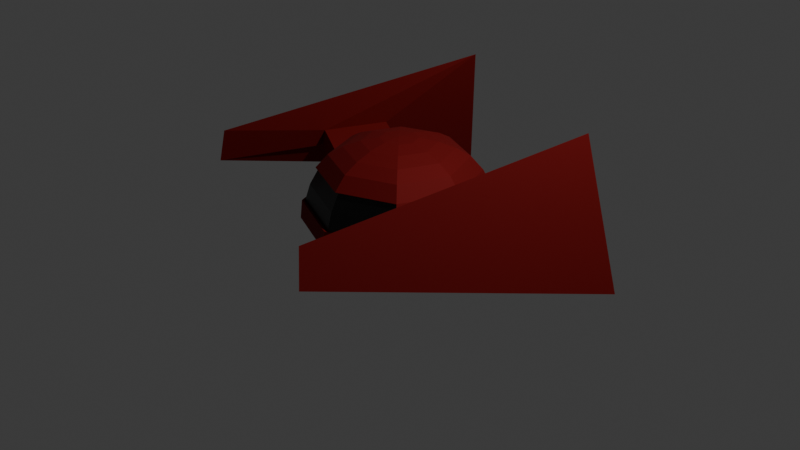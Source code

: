# Source: Nave_propria.blend  (saved by Blender 5.1.30; exported with 4.5.12 LTS)
import bpy
from mathutils import Matrix  # noqa: F401  (used for matrix-valued properties, if any)

bpy.ops.wm.read_factory_settings(use_empty=True)
scene = bpy.context.scene
scene.name = 'Scene'

# ---- collections
col_collection = bpy.data.collections.new('Collection'); scene.collection.children.link(col_collection)

# ---- materials (node trees are filled in below, after node groups)
mat_vidro = bpy.data.materials.new('Vidro')
mat_nave = bpy.data.materials.new('Nave')
mat_nave.alpha_threshold = 0.0
mat_nave.use_backface_culling_lightprobe_volume = False
mat_nave.roughness = 0.5
mat_nave.line_color = (0.0, 0.0, 0.0, 1.0)

# ---- material node trees
mat_vidro.use_nodes = True; mat_vidro.node_tree.nodes.clear()
_N = mat_vidro.node_tree.nodes; _L = mat_vidro.node_tree.links
n0 = _N.new('ShaderNodeBsdfPrincipled'); n0.name = 'BSDF - Pré-fundamentado'; n0.location = (-200, 100)
n0.inputs[0].default_value = (0.0, 0.0, 0.0, 1.0)
n0.inputs[2].default_value = 0.3936
n1 = _N.new('ShaderNodeOutputMaterial'); n1.name = 'Saída de material'; n1.location = (200, 100)
_L.new(n0.outputs[0], n1.inputs[0])
n1.is_active_output = True
mat_nave.use_nodes = True; mat_nave.node_tree.nodes.clear()
_N = mat_nave.node_tree.nodes; _L = mat_nave.node_tree.links
n0 = _N.new('ShaderNodeOutputMaterial'); n0.name = 'Material Output'; n0.location = (200, 100)
n1 = _N.new('ShaderNodeBsdfPrincipled'); n1.name = 'Principled BSDF'; n1.location = (-200, 100)
n1.inputs[0].default_value = (0.2102, 0.0004916, 0.0, 1.0)
n1.inputs[1].default_value = 0.4894
n1.inputs[2].default_value = 0.7872
_L.new(n1.outputs[0], n0.inputs[0])
n0.is_active_output = True

# ---- world
world_world = bpy.data.worlds.new('World'); scene.world = world_world
world_world.use_nodes = True; world_world.node_tree.nodes.clear()
_N = world_world.node_tree.nodes; _L = world_world.node_tree.links
n0 = _N.new('ShaderNodeOutputWorld'); n0.name = 'World Output'; n0.location = (200, 100)
n1 = _N.new('ShaderNodeBackground'); n1.name = 'Background'; n1.location = (-200, 100)
n1.inputs[0].default_value = (0.05088, 0.05088, 0.05088, 1.0)
_L.new(n1.outputs[0], n0.inputs[0])
n0.is_active_output = True
world_world.color = (0.05088, 0.05088, 0.05088)
world_world.sun_shadow_jitter_overblur = 0.0

# ---- cameras
cam_camera = bpy.data.cameras.new('Camera')
cam_camera.clip_end = 100.0
cam_camera.ortho_scale = 7.314

# ---- lights
light_light = bpy.data.lights.new('Light', 'POINT')
light_light.energy = 1000.0
light_light.shadow_soft_size = 0.1

# ---- meshes
me_esfera_uv = bpy.data.meshes.new('Esfera UV')
me_esfera_uv.from_pydata([(0.0, 0.0, 0.8976), (0.0, 0.1951, 0.8844), (0.0, 0.5556, 0.7823), (0.0, 0.7071, 0.6973), (0.0, 0.8315, 0.5556), (0.0, 0.9239, 0.3827), (0.0, 0.9808, 0.1951), (0.0, 1.0, 0.0), (-8.996e-10, 0.5807, -0.434), (-9.114e-10, 0.5474, -0.434), (-9.114e-10, 0.4926, -0.434), (-9.114e-10, 0.419, -0.434), (-9.114e-10, 0.3292, -0.434), (-9.114e-10, 0.1156, -0.434), (-9.114e-10, 7.256e-09, -0.434), (0.1379, 0.1379, 0.8844), (0.2706, 0.2706, 0.8455), (0.3928, 0.3928, 0.7823), (0.5, 0.5, 0.6973), (0.5879, 0.5879, 0.5556), (0.6533, 0.6533, 0.3827), (0.6935, 0.6935, 0.1951), (0.7071, 0.7071, 0.0), (0.4106, 0.4106, -0.434), (0.3871, 0.3871, -0.434), (0.3484, 0.3484, -0.434), (0.2962, 0.2962, -0.434), (0.2328, 0.2328, -0.434), (0.1603, 0.1603, -0.434), (0.08173, 0.08173, -0.434), (0.1951, 0.0, 0.8844), (0.3827, 0.0, 0.8455), (0.5556, 0.0, 0.7823), (0.7071, 0.0, 0.6973), (0.8315, 0.0, 0.5556), (0.9239, 0.0, 0.3827), (0.9808, 0.0, 0.1951), (1.0, 0.0, 0.0), (0.5807, 7.268e-09, -0.434), (0.5474, 7.256e-09, -0.434), (0.4926, 7.256e-09, -0.434), (0.419, 7.256e-09, -0.434), (0.3292, 7.256e-09, -0.434), (0.2267, 7.256e-09, -0.434), (0.1156, 7.256e-09, -0.434), (0.1379, -0.1379, 0.8844), (0.2706, -0.2706, 0.8455), (0.3928, -0.3928, 0.7823), (0.5, -0.5, 0.6973), (0.5879, -0.5879, 0.5556), (0.6533, -0.6533, 0.3827), (0.6935, -0.6935, 0.1951), (0.7071, -0.7071, 0.0), (0.4106, -0.4106, -0.434), (0.3871, -0.3871, -0.434), (0.3484, -0.3484, -0.434), (0.2962, -0.2962, -0.434), (0.2328, -0.2328, -0.434), (0.1603, -0.1603, -0.434), (0.08173, -0.08173, -0.434), (0.0, -0.1951, 0.8844), (0.0, -0.3827, 0.8455), (0.0, -0.5556, 0.7823), (0.0, -0.7071, 0.6973), (0.0, -0.8315, 0.5556), (0.0, -0.9808, 0.1951), (0.0, -1.0, 0.0), (-8.996e-10, -0.5807, -0.434), (-9.114e-10, -0.5474, -0.434), (-9.114e-10, -0.4926, -0.434), (-9.114e-10, -0.419, -0.434), (-9.114e-10, -0.3292, -0.434), (-9.114e-10, -0.2267, -0.434), (-9.114e-10, -0.1156, -0.434), (-0.1379, -0.1379, 0.8844), (-0.2706, -0.2706, 0.8455), (-0.3928, -0.3928, 0.7823), (-0.5, -0.5, 0.6973), (-0.5879, -0.5879, 0.5556), (-0.6935, -0.6935, 0.1951), (-0.7071, -0.7071, 0.0), (-0.4106, -0.4106, -0.434), (-0.3871, -0.3871, -0.434), (-0.3484, -0.3484, -0.434), (-0.2962, -0.2962, -0.434), (-0.2328, -0.2328, -0.434), (-0.1603, -0.1603, -0.434), (-0.08173, -0.08173, -0.434), (-0.1951, 0.0, 0.8844), (-0.3827, 0.0, 0.8455), (-0.5556, 0.0, 0.7823), (-0.7071, 0.0, 0.6973), (-0.8315, 0.0, 0.5556), (-0.9239, 0.0, 0.3827), (-0.9808, 0.0, 0.1951), (-1.0, 0.0, 0.0), (-0.5807, 7.268e-09, -0.434), (-0.5474, 7.256e-09, -0.434), (-0.4926, 7.256e-09, -0.434), (-0.419, 7.256e-09, -0.434), (-0.3292, 7.256e-09, -0.434), (-0.2267, 7.256e-09, -0.434), (-0.1156, 7.256e-09, -0.434), (-0.1379, 0.1379, 0.8844), (-0.2706, 0.2706, 0.8455), (-0.3928, 0.3928, 0.7823), (-0.5, 0.5, 0.6973), (-0.5879, 0.5879, 0.5556), (-0.6533, 0.6533, 0.3827), (-0.6935, 0.6935, 0.1951), (-0.7071, 0.7071, 0.0), (-0.4106, 0.4106, -0.434), (-0.3871, 0.3871, -0.434), (-0.3484, 0.3484, -0.434), (-0.2962, 0.2962, -0.434), (-0.2328, 0.2328, -0.434), (-0.1603, 0.1603, -0.434), (-0.08173, 0.08173, -0.434), (0.0, 0.3827, 0.8455), (-9.114e-10, 0.2267, -0.434), (0.6, -0.5588, 0.5405), (0.6654, -0.6241, 0.3676), (0.7056, -0.6643, 0.18), (0.01209, -0.8023, 0.5405), (0.01209, -0.8947, 0.3676), (0.01209, -0.9516, 0.18), (-0.5759, -0.5588, 0.5405), (-0.6412, -0.6241, 0.3676), (-0.6814, -0.6643, 0.18), (-0.8194, 0.02918, 0.5405), (-0.9118, 0.02918, 0.3676), (-0.9687, 0.02918, 0.18), (1.369, -0.1842, 0.5176), (1.426, -0.1842, 0.33), (1.098, -0.8375, 0.5176), (1.138, -0.8778, 0.33), (-1.369, 0.1842, 0.5176), (-1.426, 0.1842, 0.33), (-1.098, 0.8375, 0.5176), (-1.138, 0.8778, 0.33), (-1.848, -0.789, 0.6384), (-1.961, -0.789, 0.2632), (-0.6278, 1.744, 1.201), (-0.9497, 2.066, -0.2996), (1.677, 0.789, 1.201), (2.132, 0.789, -0.2996), (0.7485, -1.864, 0.6384), (0.829, -1.945, 0.2632)], [], [(5, 4, 19, 20), (119, 12, 27, 28), (6, 5, 20, 21), (13, 119, 28, 29), (7, 6, 21, 22), (1, 0, 15), (14, 13, 29), (8, 7, 22, 23), (118, 1, 15, 16), (9, 8, 23, 24), (2, 118, 16, 17), (10, 9, 24, 25), (3, 2, 17, 18), (11, 10, 25, 26), (4, 3, 18, 19), (12, 11, 26, 27), (26, 25, 40, 41), (19, 18, 33, 34), (27, 26, 41, 42), (20, 19, 34, 35), (28, 27, 42, 43), (21, 20, 35, 36), (29, 28, 43, 44), (22, 21, 36, 37), (15, 0, 30), (14, 29, 44), (23, 22, 37, 38), (16, 15, 30, 31), (24, 23, 38, 39), (17, 16, 31, 32), (25, 24, 39, 40), (18, 17, 32, 33), (14, 44, 59), (38, 37, 52, 53), (31, 30, 45, 46), (39, 38, 53, 54), (32, 31, 46, 47), (40, 39, 54, 55), (33, 32, 47, 48), (41, 40, 55, 56), (34, 33, 48, 49), (42, 41, 56, 57), (35, 34, 49, 50), (43, 42, 57, 58), (36, 35, 132, 133), (44, 43, 58, 59), (37, 36, 51, 52), (30, 0, 45), (57, 56, 70, 71), (65, 51, 122, 125), (58, 57, 71, 72), (93, 94, 131, 130), (59, 58, 72, 73), (52, 51, 65, 66), (45, 0, 60), (14, 59, 73), (53, 52, 66, 67), (46, 45, 60, 61), (54, 53, 67, 68), (47, 46, 61, 62), (55, 54, 68, 69), (48, 47, 62, 63), (56, 55, 69, 70), (49, 48, 63, 64), (61, 60, 74, 75), (68, 67, 81, 82), (62, 61, 75, 76), (69, 68, 82, 83), (63, 62, 76, 77), (70, 69, 83, 84), (64, 63, 77, 78), (71, 70, 84, 85), (78, 92, 129, 126), (72, 71, 85, 86), (94, 79, 128, 131), (73, 72, 86, 87), (66, 65, 79, 80), (60, 0, 74), (14, 73, 87), (67, 66, 80, 81), (92, 93, 130, 129), (86, 85, 100, 101), (79, 65, 125, 128), (87, 86, 101, 102), (80, 79, 94, 95), (74, 0, 88), (14, 87, 102), (81, 80, 95, 96), (75, 74, 88, 89), (82, 81, 96, 97), (76, 75, 89, 90), (83, 82, 97, 98), (77, 76, 90, 91), (84, 83, 98, 99), (78, 77, 91, 92), (85, 84, 99, 100), (97, 96, 111, 112), (90, 89, 104, 105), (98, 97, 112, 113), (91, 90, 105, 106), (99, 98, 113, 114), (92, 91, 106, 107), (100, 99, 114, 115), (93, 92, 107, 108), (101, 100, 115, 116), (108, 109, 139, 138), (102, 101, 116, 117), (95, 94, 109, 110), (88, 0, 103), (14, 102, 117), (96, 95, 110, 111), (89, 88, 103, 104), (116, 115, 12, 119), (109, 108, 5, 6), (117, 116, 119, 13), (110, 109, 6, 7), (103, 0, 1), (14, 117, 13), (111, 110, 7, 8), (104, 103, 1, 118), (112, 111, 8, 9), (105, 104, 118, 2), (113, 112, 9, 10), (106, 105, 2, 3), (114, 113, 10, 11), (107, 106, 3, 4), (115, 114, 11, 12), (108, 107, 4, 5), (121, 120, 123, 124), (122, 121, 124, 125), (124, 123, 126, 127), (125, 124, 127, 128), (127, 126, 129, 130), (128, 127, 130, 131), (50, 49, 120, 121), (51, 50, 121, 122), (64, 78, 126, 123), (49, 64, 123, 120), (133, 132, 144, 145), (50, 51, 135, 134), (51, 36, 133, 135), (35, 50, 134, 132), (139, 137, 141, 143), (109, 94, 137, 139), (93, 108, 138, 136), (94, 93, 136, 137), (141, 140, 142, 143), (138, 139, 143, 142), (136, 138, 142, 140), (137, 136, 140, 141), (145, 144, 146, 147), (135, 133, 145, 147), (134, 135, 147, 146), (132, 134, 146, 144)])
me_esfera_uv.polygons.foreach_set('material_index', [1, 1, 1, 1, 1, 1, 1, 1, 1, 1, 1, 1, 1, 1, 1, 1, 1, 1, 1, 1, 1, 1, 1, 1, 1, 1, 1, 1, 1, 1, 1, 1, 1, 1, 1, 1, 1, 1, 1, 1, 1, 1, 1, 1, 1, 1, 1, 1, 1, 1, 1, 1, 1, 1, 1, 1, 1, 1, 1, 1, 1, 1, 1, 1, 1, 1, 1, 1, 1, 1, 1, 1, 1, 1, 1, 1, 1, 1, 1, 1, 1, 1, 1, 1, 1, 1, 1, 1, 1, 1, 1, 1, 1, 1, 1, 1, 1, 1, 1, 1, 1, 1, 1, 1, 1, 1, 1, 1, 1, 1, 1, 1, 1, 1, 1, 1, 1, 1, 1, 1, 1, 1, 1, 1, 1, 1, 1, 1, 0, 0, 0, 0, 0, 0, 1, 1, 1, 1, 1, 1, 1, 1, 1, 1, 1, 1, 1, 1, 1, 1, 1, 1, 1, 1])
_uv = me_esfera_uv.uv_layers.new(name='Mapa UV')
_uv.uv.foreach_set('vector', [0.75, 0.625, 0.75, 0.6875, 0.625, 0.6875, 0.625, 0.625, 0.75, 0.125, 0.75, 0.1875, 0.625, 0.1875, 0.625, 0.125, 0.75, 0.5625, 0.75, 0.625, 0.625, 0.625, 0.625, 0.5625, 0.75, 0.0625, 0.75, 0.125, 0.625, 0.125, 0.625, 0.0625, 0.75, 0.5, 0.75, 0.5625, 0.625, 0.5625, 0.625, 0.5, 0.75, 0.9375, 0.6875, 1.0, 0.625, 0.9375, 0.6875, 0.0, 0.75, 0.0625, 0.625, 0.0625, 0.75, 0.4375, 0.75, 0.5, 0.625, 0.5, 0.625, 0.4375, 0.75, 0.875, 0.75, 0.9375, 0.625, 0.9375, 0.625, 0.875, 0.75, 0.375, 0.75, 0.4375, 0.625, 0.4375, 0.625, 0.375, 0.75, 0.8125, 0.75, 0.875, 0.625, 0.875, 0.625, 0.8125, 0.75, 0.3125, 0.75, 0.375, 0.625, 0.375, 0.625, 0.3125, 0.75, 0.75, 0.75, 0.8125, 0.625, 0.8125, 0.625, 0.75, 0.75, 0.25, 0.75, 0.3125, 0.625, 0.3125, 0.625, 0.25, 0.75, 0.6875, 0.75, 0.75, 0.625, 0.75, 0.625, 0.6875, 0.75, 0.1875, 0.75, 0.25, 0.625, 0.25, 0.625, 0.1875, 0.625, 0.25, 0.625, 0.3125, 0.5, 0.3125, 0.5, 0.25, 0.625, 0.6875, 0.625, 0.75, 0.5, 0.75, 0.5, 0.6875, 0.625, 0.1875, 0.625, 0.25, 0.5, 0.25, 0.5, 0.1875, 0.625, 0.625, 0.625, 0.6875, 0.5, 0.6875, 0.5, 0.625, 0.625, 0.125, 0.625, 0.1875, 0.5, 0.1875, 0.5, 0.125, 0.625, 0.5625, 0.625, 0.625, 0.5, 0.625, 0.5, 0.5625, 0.625, 0.0625, 0.625, 0.125, 0.5, 0.125, 0.5, 0.0625, 0.625, 0.5, 0.625, 0.5625, 0.5, 0.5625, 0.5, 0.5, 0.625, 0.9375, 0.5625, 1.0, 0.5, 0.9375, 0.5625, 0.0, 0.625, 0.0625, 0.5, 0.0625, 0.625, 0.4375, 0.625, 0.5, 0.5, 0.5, 0.5, 0.4375, 0.625, 0.875, 0.625, 0.9375, 0.5, 0.9375, 0.5, 0.875, 0.625, 0.375, 0.625, 0.4375, 0.5, 0.4375, 0.5, 0.375, 0.625, 0.8125, 0.625, 0.875, 0.5, 0.875, 0.5, 0.8125, 0.625, 0.3125, 0.625, 0.375, 0.5, 0.375, 0.5, 0.3125, 0.625, 0.75, 0.625, 0.8125, 0.5, 0.8125, 0.5, 0.75, 0.4375, 0.0, 0.5, 0.0625, 0.375, 0.0625, 0.5, 0.4375, 0.5, 0.5, 0.375, 0.5, 0.375, 0.4375, 0.5, 0.875, 0.5, 0.9375, 0.375, 0.9375, 0.375, 0.875, 0.5, 0.375, 0.5, 0.4375, 0.375, 0.4375, 0.375, 0.375, 0.5, 0.8125, 0.5, 0.875, 0.375, 0.875, 0.375, 0.8125, 0.5, 0.3125, 0.5, 0.375, 0.375, 0.375, 0.375, 0.3125, 0.5, 0.75, 0.5, 0.8125, 0.375, 0.8125, 0.375, 0.75, 0.5, 0.25, 0.5, 0.3125, 0.375, 0.3125, 0.375, 0.25, 0.5, 0.6875, 0.5, 0.75, 0.375, 0.75, 0.375, 0.6875, 0.5, 0.1875, 0.5, 0.25, 0.375, 0.25, 0.375, 0.1875, 0.5, 0.625, 0.5, 0.6875, 0.375, 0.6875, 0.375, 0.625, 0.5, 0.125, 0.5, 0.1875, 0.375, 0.1875, 0.375, 0.125, 0.5, 0.5625, 0.5, 0.625, 0.5, 0.625, 0.5, 0.5625, 0.5, 0.0625, 0.5, 0.125, 0.375, 0.125, 0.375, 0.0625, 0.5, 0.5, 0.5, 0.5625, 0.375, 0.5625, 0.375, 0.5, 0.5, 0.9375, 0.4375, 1.0, 0.375, 0.9375, 0.375, 0.1875, 0.375, 0.25, 0.25, 0.25, 0.25, 0.1875, 0.25, 0.5625, 0.375, 0.5625, 0.375, 0.5625, 0.25, 0.5625, 0.375, 0.125, 0.375, 0.1875, 0.25, 0.1875, 0.25, 0.125, 1.0, 0.625, 1.0, 0.5625, 1.0, 0.5625, 1.0, 0.625, 0.375, 0.0625, 0.375, 0.125, 0.25, 0.125, 0.25, 0.0625, 0.375, 0.5, 0.375, 0.5625, 0.25, 0.5625, 0.25, 0.5, 0.375, 0.9375, 0.3125, 1.0, 0.25, 0.9375, 0.3125, 0.0, 0.375, 0.0625, 0.25, 0.0625, 0.375, 0.4375, 0.375, 0.5, 0.25, 0.5, 0.25, 0.4375, 0.375, 0.875, 0.375, 0.9375, 0.25, 0.9375, 0.25, 0.875, 0.375, 0.375, 0.375, 0.4375, 0.25, 0.4375, 0.25, 0.375, 0.375, 0.8125, 0.375, 0.875, 0.25, 0.875, 0.25, 0.8125, 0.375, 0.3125, 0.375, 0.375, 0.25, 0.375, 0.25, 0.3125, 0.375, 0.75, 0.375, 0.8125, 0.25, 0.8125, 0.25, 0.75, 0.375, 0.25, 0.375, 0.3125, 0.25, 0.3125, 0.25, 0.25, 0.375, 0.6875, 0.375, 0.75, 0.25, 0.75, 0.25, 0.6875, 0.25, 0.875, 0.25, 0.9375, 0.125, 0.9375, 0.125, 0.875, 0.25, 0.375, 0.25, 0.4375, 0.125, 0.4375, 0.125, 0.375, 0.25, 0.8125, 0.25, 0.875, 0.125, 0.875, 0.125, 0.8125, 0.25, 0.3125, 0.25, 0.375, 0.125, 0.375, 0.125, 0.3125, 0.25, 0.75, 0.25, 0.8125, 0.125, 0.8125, 0.125, 0.75, 0.25, 0.25, 0.25, 0.3125, 0.125, 0.3125, 0.125, 0.25, 0.25, 0.6875, 0.25, 0.75, 0.125, 0.75, 0.125, 0.6875, 0.25, 0.1875, 0.25, 0.25, 0.125, 0.25, 0.125, 0.1875, 0.125, 0.6875, 0.0, 0.6875, 0.0, 0.6875, 0.125, 0.6875, 0.25, 0.125, 0.25, 0.1875, 0.125, 0.1875, 0.125, 0.125, 0.0, 0.5625, 0.125, 0.5625, 0.125, 0.5625, 0.0, 0.5625, 0.25, 0.0625, 0.25, 0.125, 0.125, 0.125, 0.125, 0.0625, 0.25, 0.5, 0.25, 0.5625, 0.125, 0.5625, 0.125, 0.5, 0.25, 0.9375, 0.1875, 1.0, 0.125, 0.9375, 0.1875, 0.0, 0.25, 0.0625, 0.125, 0.0625, 0.25, 0.4375, 0.25, 0.5, 0.125, 0.5, 0.125, 0.4375, 1.0, 0.6875, 1.0, 0.625, 1.0, 0.625, 1.0, 0.6875, 0.125, 0.125, 0.125, 0.1875, 0.0, 0.1875, 0.0, 0.125, 0.125, 0.5625, 0.25, 0.5625, 0.25, 0.5625, 0.125, 0.5625, 0.125, 0.0625, 0.125, 0.125, 0.0, 0.125, 0.0, 0.0625, 0.125, 0.5, 0.125, 0.5625, 0.0, 0.5625, 0.0, 0.5, 0.125, 0.9375, 0.0625, 1.0, 0.0, 0.9375, 0.0625, 0.0, 0.125, 0.0625, 0.0, 0.0625, 0.125, 0.4375, 0.125, 0.5, 0.0, 0.5, 0.0, 0.4375, 0.125, 0.875, 0.125, 0.9375, 0.0, 0.9375, 0.0, 0.875, 0.125, 0.375, 0.125, 0.4375, 0.0, 0.4375, 0.0, 0.375, 0.125, 0.8125, 0.125, 0.875, 0.0, 0.875, 0.0, 0.8125, 0.125, 0.3125, 0.125, 0.375, 0.0, 0.375, 0.0, 0.3125, 0.125, 0.75, 0.125, 0.8125, 0.0, 0.8125, 0.0, 0.75, 0.125, 0.25, 0.125, 0.3125, 0.0, 0.3125, 0.0, 0.25, 0.125, 0.6875, 0.125, 0.75, 0.0, 0.75, 0.0, 0.6875, 0.125, 0.1875, 0.125, 0.25, 0.0, 0.25, 0.0, 0.1875, 1.0, 0.375, 1.0, 0.4375, 0.875, 0.4375, 0.875, 0.375, 1.0, 0.8125, 1.0, 0.875, 0.875, 0.875, 0.875, 0.8125, 1.0, 0.3125, 1.0, 0.375, 0.875, 0.375, 0.875, 0.3125, 1.0, 0.75, 1.0, 0.8125, 0.875, 0.8125, 0.875, 0.75, 1.0, 0.25, 1.0, 0.3125, 0.875, 0.3125, 0.875, 0.25, 1.0, 0.6875, 1.0, 0.75, 0.875, 0.75, 0.875, 0.6875, 1.0, 0.1875, 1.0, 0.25, 0.875, 0.25, 0.875, 0.1875, 1.0, 0.625, 1.0, 0.6875, 0.875, 0.6875, 0.875, 0.625, 1.0, 0.125, 1.0, 0.1875, 0.875, 0.1875, 0.875, 0.125, 0.875, 0.625, 0.875, 0.5625, 0.875, 0.5625, 0.875, 0.625, 1.0, 0.0625, 1.0, 0.125, 0.875, 0.125, 0.875, 0.0625, 1.0, 0.5, 1.0, 0.5625, 0.875, 0.5625, 0.875, 0.5, 1.0, 0.9375, 0.9375, 1.0, 0.875, 0.9375, 0.9375, 0.0, 1.0, 0.0625, 0.875, 0.0625, 1.0, 0.4375, 1.0, 0.5, 0.875, 0.5, 0.875, 0.4375, 1.0, 0.875, 1.0, 0.9375, 0.875, 0.9375, 0.875, 0.875, 0.875, 0.125, 0.875, 0.1875, 0.75, 0.1875, 0.75, 0.125, 0.875, 0.5625, 0.875, 0.625, 0.75, 0.625, 0.75, 0.5625, 0.875, 0.0625, 0.875, 0.125, 0.75, 0.125, 0.75, 0.0625, 0.875, 0.5, 0.875, 0.5625, 0.75, 0.5625, 0.75, 0.5, 0.875, 0.9375, 0.8125, 1.0, 0.75, 0.9375, 0.8125, 0.0, 0.875, 0.0625, 0.75, 0.0625, 0.875, 0.4375, 0.875, 0.5, 0.75, 0.5, 0.75, 0.4375, 0.875, 0.875, 0.875, 0.9375, 0.75, 0.9375, 0.75, 0.875, 0.875, 0.375, 0.875, 0.4375, 0.75, 0.4375, 0.75, 0.375, 0.875, 0.8125, 0.875, 0.875, 0.75, 0.875, 0.75, 0.8125, 0.875, 0.3125, 0.875, 0.375, 0.75, 0.375, 0.75, 0.3125, 0.875, 0.75, 0.875, 0.8125, 0.75, 0.8125, 0.75, 0.75, 0.875, 0.25, 0.875, 0.3125, 0.75, 0.3125, 0.75, 0.25, 0.875, 0.6875, 0.875, 0.75, 0.75, 0.75, 0.75, 0.6875, 0.875, 0.1875, 0.875, 0.25, 0.75, 0.25, 0.75, 0.1875, 0.875, 0.625, 0.875, 0.6875, 0.75, 0.6875, 0.75, 0.625, 0.375, 0.625, 0.375, 0.6875, 0.25, 0.6875, 0.25, 0.625, 0.375, 0.5625, 0.375, 0.625, 0.25, 0.625, 0.25, 0.5625, 0.25, 0.625, 0.25, 0.6875, 0.125, 0.6875, 0.125, 0.625, 0.25, 0.5625, 0.25, 0.625, 0.125, 0.625, 0.125, 0.5625, 0.125, 0.625, 0.125, 0.6875, 0.0, 0.6875, 0.0, 0.625, 0.125, 0.5625, 0.125, 0.625, 0.0, 0.625, 0.0, 0.5625, 0.375, 0.625, 0.375, 0.6875, 0.375, 0.6875, 0.375, 0.625, 0.375, 0.5625, 0.375, 0.625, 0.375, 0.625, 0.375, 0.5625, 0.25, 0.6875, 0.125, 0.6875, 0.125, 0.6875, 0.25, 0.6875, 0.375, 0.6875, 0.25, 0.6875, 0.25, 0.6875, 0.375, 0.6875, 0.5, 0.5625, 0.5, 0.625, 0.5, 0.625, 0.5, 0.5625, 0.375, 0.625, 0.375, 0.5625, 0.375, 0.5625, 0.375, 0.625, 0.375, 0.5625, 0.5, 0.5625, 0.5, 0.5625, 0.375, 0.5625, 0.5, 0.625, 0.375, 0.625, 0.375, 0.625, 0.5, 0.625, 0.875, 0.5625, 1.0, 0.5625, 1.0, 0.5625, 0.875, 0.5625, 0.875, 0.5625, 1.0, 0.5625, 1.0, 0.5625, 0.875, 0.5625, 1.0, 0.625, 0.875, 0.625, 0.875, 0.625, 1.0, 0.625, 1.0, 0.5625, 1.0, 0.625, 1.0, 0.625, 1.0, 0.5625, 1.0, 0.5625, 1.0, 0.625, 0.875, 0.625, 0.875, 0.5625, 0.875, 0.625, 0.875, 0.5625, 0.875, 0.5625, 0.875, 0.625, 1.0, 0.625, 0.875, 0.625, 0.875, 0.625, 1.0, 0.625, 1.0, 0.5625, 1.0, 0.625, 1.0, 0.625, 1.0, 0.5625, 0.5, 0.5625, 0.5, 0.625, 0.375, 0.625, 0.375, 0.5625, 0.375, 0.5625, 0.5, 0.5625, 0.5, 0.5625, 0.375, 0.5625, 0.375, 0.625, 0.375, 0.5625, 0.375, 0.5625, 0.375, 0.625, 0.5, 0.625, 0.375, 0.625, 0.375, 0.625, 0.5, 0.625])
me_esfera_uv.materials.append(mat_vidro)
me_esfera_uv.materials.append(mat_nave)
me_esfera_uv.update()

# ---- objects
ob_light = bpy.data.objects.new('Light', light_light)
ob_camera = bpy.data.objects.new('Camera', cam_camera)
ob_esfera_uv = bpy.data.objects.new('Esfera UV', me_esfera_uv)

# ---- transforms, parenting, visibility, modifiers, constraints
ob_light.location = (4.076, 1.005, 5.904)
ob_light.rotation_euler = (-0.5226, 0.08337, -0.4031)
ob_light.lock_rotations_4d = False
ob_light.empty_display_type = 'ARROWS'
ob_light.color = (0.0, 0.0, 0.0, 0.0)
ob_light.lineart.crease_threshold = 0.0
ob_camera.location = (7.359, -6.926, 4.958)
ob_camera.rotation_euler = (1.109, 0.0, 0.8149)
ob_camera.lock_rotations_4d = False
ob_camera.empty_display_type = 'ARROWS'
ob_camera.color = (0.0, 0.0, 0.0, 0.0)
ob_camera.display_type = 'WIRE'
ob_camera.lineart.crease_threshold = 0.0
ob_esfera_uv.location = (0.0, 0.0, 0.0)

# ---- collection membership
col_collection.objects.link(ob_light)
col_collection.objects.link(ob_camera)
col_collection.objects.link(ob_esfera_uv)

# ---- scene / render settings (as saved in the file)
scene.camera = ob_camera
scene.frame_start = 1; scene.frame_end = 250; scene.frame_set(1)
scene.render.engine = 'BLENDER_EEVEE_NEXT'
scene.render.bake_bias = 0.0
scene.render.bake_samples = 0
scene.cycles.sampling_pattern = 'TABULATED_SOBOL'
scene.eevee.use_volume_custom_range = False
bpy.context.view_layer.update()
